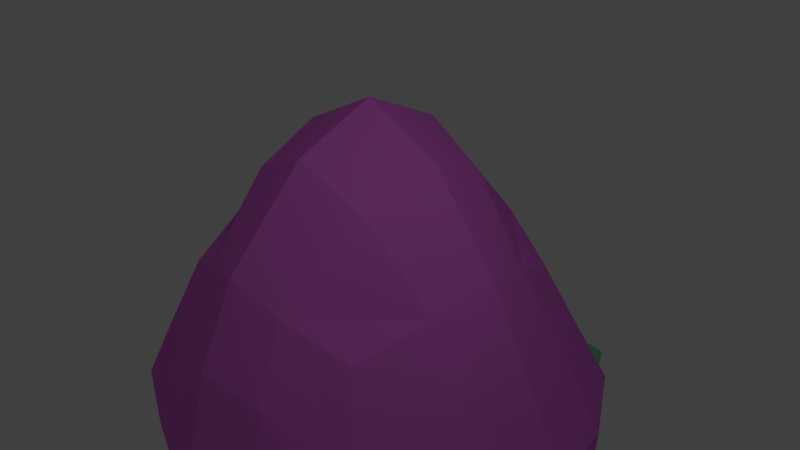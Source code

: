 # Source: BOSS1.blend  (saved by Blender 2.71.0; exported with 4.5.12 LTS)
import bpy
from mathutils import Matrix  # noqa: F401  (used for matrix-valued properties, if any)

bpy.ops.wm.read_factory_settings(use_empty=True)
scene = bpy.context.scene
scene.name = 'Scene'

# ---- collections
col_collection_1 = bpy.data.collections.new('Collection 1'); scene.collection.children.link(col_collection_1)

# ---- materials (node trees are filled in below, after node groups)
mat_boss1default = bpy.data.materials.new('BOSS1default')
mat_boss1default.alpha_threshold = 0.0
mat_boss1default.use_transparent_shadow = False
mat_boss1default.diffuse_color = (0.2568, 0.8, 0.4249, 1.0)
mat_boss1default.specular_color = (0.7617, 1.0, 0.8177)
mat_boss1default.roughness = 0.5
mat_boss1default.line_color = (0.0, 0.0, 0.0, 1.0)
mat_boss2seethrough = bpy.data.materials.new('BOSS2Seethrough')
mat_boss2seethrough.alpha_threshold = 0.0
mat_boss2seethrough.use_transparent_shadow = False
mat_boss2seethrough.diffuse_color = (0.8, 0.1709, 0.7699, 1.0)
mat_boss2seethrough.specular_color = (0.0, 0.4415, 1.0)
mat_boss2seethrough.roughness = 0.5
mat_boss2seethrough.specular_intensity = 0.9
mat_boss2seethrough.line_color = (0.0, 0.0, 0.0, 0.5053)

# ---- material node trees

# ---- world
world_world = bpy.data.worlds.new('World'); scene.world = world_world
world_world.color = (0.05088, 0.05088, 0.05088)
world_world.use_sun_shadow = False
world_world.sun_shadow_jitter_overblur = 0.0
world_world.cycles.sampling_method = 'MANUAL'
world_world.cycles.sample_map_resolution = 256

# ---- cameras
cam_camera = bpy.data.cameras.new('Camera')
cam_camera.clip_end = 100.0
cam_camera.lens = 35.0
cam_camera.sensor_width = 32.0
cam_camera.sensor_height = 18.0
cam_camera.ortho_scale = 7.314
cam_camera.dof.focus_distance = 0.0
cam_camera.dof.aperture_fstop = 128.0

# ---- lights
light_lamp = bpy.data.lights.new('Lamp', 'POINT')
light_lamp.transmission_factor = 0.0
light_lamp.cutoff_distance = 30.0
light_lamp.energy = 100.0
light_lamp.shadow_buffer_clip_start = 1.001
light_lamp.shadow_soft_size = 0.1
light_lamp.shadow_maximum_resolution = 0.006
light_lamp.use_absolute_resolution = True
light_lamp.cycles.use_multiple_importance_sampling = False

# ---- meshes
me_cube = bpy.data.meshes.new('Cube')
me_cube.from_pydata([(1.0, 1.0, -1.299), (1.0, -1.0, -1.299), (-1.0, -1.0, -1.299), (-1.0, 1.0, -1.299), (0.7928, 0.8106, 0.8671), (0.795, -0.8764, 0.8671), (-0.8565, -0.8247, 0.8671), (-0.8245, 0.8485, 0.8671), (1.152, 0.5, -1.225), (1.214, -5.96e-08, -1.195), (1.152, -0.5, -1.225), (0.5, 1.138, -1.225), (5.443e-07, 1.195, -1.195), (-0.5, 1.138, -1.225), (1.154, 1.136, -0.5878), (1.15, 1.144, -0.0387), (0.986, 0.9996, 0.3604), (0.5, -1.138, -1.225), (3.146e-07, -1.195, -1.195), (-0.5, -1.138, -1.225), (1.154, -1.137, -0.5877), (1.15, -1.162, -0.04041), (0.9872, -1.048, 0.3604), (-1.155, -0.5, -1.225), (-1.218, 3.937e-07, -1.195), (-1.155, 0.5, -1.225), (-1.158, -1.136, -0.5877), (-1.172, -1.146, -0.04084), (-1.034, -1.009, 0.3604), (-1.158, 1.136, -0.5877), (-1.164, 1.15, -0.04053), (-1.011, 1.025, 0.3604), (0.9772, 0.3639, 1.047), (1.062, -0.02445, 1.19), (0.9777, -0.4191, 1.047), (0.3496, 0.9911, 1.047), (-0.0204, 1.075, 1.183), (-0.3848, 1.002, 1.047), (0.353, -1.031, 1.047), (-0.02391, -1.082, 1.186), (-0.406, -0.9916, 1.047), (-1.005, -0.3795, 1.047), (-1.07, 0.002369, 1.187), (-0.9925, 0.3922, 1.047), (0.5688, 0.6044, -1.418), (-2.879e-07, 0.6476, -1.535), (-0.5688, 0.6044, -1.418), (0.5973, 9.83e-08, -1.555), (-0.5973, 3.25e-07, -1.555), (0.5688, -0.6044, -1.418), (-3.772e-07, -0.6476, -1.535), (-0.5688, -0.6044, -1.418), (0.4981, 0.4668, 1.55), (0.5941, -0.01073, 1.744), (0.4986, -0.5025, 1.549), (-0.002389, 0.5522, 1.776), (3.668e-05, -6.127e-05, 2.03), (-0.006947, -0.5534, 1.776), (-0.5093, 0.4904, 1.55), (-0.5931, 0.006384, 1.744), (-0.5264, -0.4753, 1.55), (1.446, 0.5688, -0.6315), (1.533, -1.59e-07, -0.6476), (1.446, -0.5688, -0.6315), (1.499, 0.5666, -5.989e-07), (1.636, -0.0006887, -7.03e-07), (1.503, -0.5781, -6.119e-07), (1.229, 0.4554, 0.5785), (1.345, -0.0167, 0.6441), (1.234, -0.4962, 0.58), (0.5688, -1.346, -0.6315), (-2.384e-07, -1.433, -0.6476), (-0.5688, -1.346, -0.6315), (0.5571, -1.415, -0.003619), (-0.002388, -1.534, -7.25e-07), (-0.5716, -1.407, -0.001233), (0.4409, -1.265, 0.5768), (-0.01942, -1.349, 0.6414), (-0.4839, -1.231, 0.578), (-1.463, -0.5688, -0.6315), (-1.549, 3.277e-07, -0.6476), (-1.463, 0.5688, -0.6315), (-1.53, -0.5655, -7.204e-06), (-1.649, 0.0002377, -7.25e-07), (-1.519, 0.5682, -6.248e-07), (-1.264, -0.4624, 0.5778), (-1.35, 0.001042, 0.6431), (-1.246, 0.4752, 0.5789), (0.4426, 1.225, 0.5769), (-0.01621, 1.343, 0.6423), (-0.4665, 1.243, 0.5764), (0.5601, 1.402, -0.002396), (-0.001338, 1.534, -7.03e-07), (-0.5701, 1.412, -0.002378), (0.5688, 1.346, -0.6315), (2.384e-07, 1.433, -0.6476), (-0.5688, 1.346, -0.6315), (0.396, 0.396, -2.076), (-3.11e-07, 0.56, -2.223), (-0.396, 0.396, -2.07), (0.56, 2.063e-07, -2.223), (-3.637e-07, 2.247e-07, -2.878), (-0.56, 2.063e-07, -2.223), (0.396, -0.396, -2.076), (-3.11e-07, -0.56, -2.223), (-0.396, -0.396, -2.135), (-0.3535, 0.9135, -2.732), (-0.7494, 0.7494, -2.599), (-0.3535, 0.3535, -3.165), (-0.9135, 0.3535, -2.732), (-3.637e-07, 2.247e-07, -2.878), (-0.56, 2.063e-07, -2.223), (-3.11e-07, -0.56, -2.223), (-0.396, -0.396, -2.135), (-0.7151, -0.7151, -2.673), (-0.3191, -0.8791, -2.76), (-0.8791, -0.3191, -2.76), (-0.3191, -0.3191, -3.191), (0.7423, 0.7423, -2.601), (0.3463, 0.9063, -2.729), (0.9063, 0.3463, -2.729), (0.3463, 0.3463, -3.165), (0.9034, -0.3434, -2.726), (0.3434, -0.3434, -3.163), (0.7393, -0.7393, -2.597), (0.3434, -0.9034, -2.726), (1.086, 1.086, -3.242), (0.7614, 1.22, -3.33), (1.22, 0.7614, -3.33), (0.7614, 0.7614, -3.581), (1.2, -0.7237, -3.271), (0.7237, -0.7237, -3.532), (1.061, -1.061, -3.18), (0.7237, -1.2, -3.271), (-0.9711, -0.9711, -3.189), (-0.6413, -1.108, -3.242), (-1.108, -0.6413, -3.242), (-0.6413, -0.6413, -3.501), (-0.665, 1.129, -3.138), (-0.9933, 0.9933, -3.044), (-0.665, 0.665, -3.401), (-1.129, 0.665, -3.138), (-1.272, 1.711, -4.268), (-1.582, 1.582, -4.181), (-1.272, 1.272, -4.509), (-1.711, 1.272, -4.268), (-1.447, -1.447, -4.224), (-1.132, -1.577, -4.275), (-1.577, -1.132, -4.275), (-1.132, -1.132, -4.518), (1.667, -1.238, -4.22), (1.238, -1.238, -4.455), (1.541, -1.541, -4.138), (1.238, -1.667, -4.22), (1.565, 1.565, -4.177), (1.256, 1.693, -4.261), (1.693, 1.256, -4.261), (1.256, 1.256, -4.5), (2.209, 2.209, -5.449), (1.933, 2.324, -5.523), (2.324, 1.933, -5.523), (1.933, 1.933, -5.737), (2.295, -1.896, -5.458), (1.896, -1.896, -5.676), (2.178, -2.178, -5.381), (1.896, -2.295, -5.458), (-2.015, -2.015, -5.463), (-1.721, -2.138, -5.51), (-2.138, -1.721, -5.51), (-1.721, -1.721, -5.739), (-1.939, 2.312, -5.484), (-2.203, 2.203, -5.41), (-1.939, 1.939, -5.689), (-2.312, 1.939, -5.484), (3.24, -2.925, -7.367), (2.925, -2.925, -7.539), (3.148, -3.148, -7.307), (2.925, -3.24, -7.367), (-2.805, -2.805, -7.181), (-2.536, -2.916, -7.224), (-2.916, -2.536, -7.224), (-2.536, -2.536, -7.433), (3.153, 3.153, -7.287), (2.905, 3.256, -7.354), (3.256, 2.905, -7.354), (2.905, 2.905, -7.547), (-2.959, 3.296, -7.39), (-3.197, 3.197, -7.323), (-2.959, 2.959, -7.574), (-3.296, 2.959, -7.39), (3.835, 3.835, -8.711), (3.69, 3.895, -8.75), (3.895, 3.69, -8.75), (3.69, 3.69, -8.863), (3.871, -3.667, -8.706), (3.667, -3.667, -8.818), (3.811, -3.811, -8.667), (3.667, -3.871, -8.706), (-3.42, -3.42, -8.589), (-3.231, -3.498, -8.62), (-3.498, -3.231, -8.62), (-3.231, -3.231, -8.766), (-3.673, 3.921, -8.678), (-3.848, 3.848, -8.629), (-3.673, 3.673, -8.813), (-3.921, 3.673, -8.678), (0.5688, 0.6044, -1.418), (0.5973, 9.83e-08, -1.555), (0.396, 0.396, -2.076), (0.56, 2.063e-07, -2.223), (0.8278, -1.518, -1.66), (0.259, -1.561, -1.746), (0.655, -1.309, -2.162), (0.259, -1.473, -2.266), (0.8467, 1.584, -1.682), (0.2778, 1.627, -1.769), (0.6738, 1.375, -2.179), (0.2778, 1.539, -2.284), (-0.2368, -1.539, -1.723), (-0.8056, -1.496, -1.637), (-0.2368, -1.452, -2.246), (-0.6328, -1.288, -2.186), (-0.2773, 1.619, -1.768), (-0.8461, 1.575, -1.681), (-0.2773, 1.531, -2.283), (-0.6733, 1.367, -2.174), (-0.5643, 2.429, -2.097), (-1.016, 2.395, -2.028), (-0.5643, 2.36, -2.504), (-0.8785, 2.23, -2.416), (-0.5723, -2.645, -2.123), (-1.052, -2.608, -2.05), (-0.5723, -2.571, -2.556), (-0.906, -2.433, -2.502), (1.089, -2.59, -2.07), (0.5982, -2.627, -2.145), (0.9399, -2.41, -2.495), (0.5982, -2.551, -2.588), (1.041, 2.419, -2.011), (0.5494, 2.456, -2.086), (0.8915, 2.239, -2.437), (0.5494, 2.38, -2.529), (1.372, 3.698, -2.482), (0.9385, 3.731, -2.547), (1.24, 3.539, -2.857), (0.9385, 3.664, -2.939), (1.485, -4.096, -2.618), (1.051, -4.129, -2.684), (1.353, -3.938, -2.994), (1.051, -4.063, -3.075), (-0.9614, 3.718, -2.567), (-1.351, 3.689, -2.508), (-0.9614, 3.658, -2.919), (-1.233, 3.546, -2.843), (-0.9835, -4.128, -2.622), (-1.426, -4.094, -2.555), (-0.9835, -4.059, -3.021), (-1.291, -3.932, -2.972), (1.62, 4.749, -2.891), (1.277, 4.775, -2.944), (1.516, 4.623, -3.189), (1.277, 4.722, -3.254), (1.776, -5.232, -3.038), (1.399, -5.26, -3.096), (1.661, -5.093, -3.365), (1.399, -5.202, -3.436), (-1.293, 4.79, -2.959), (-1.629, 4.765, -2.908), (-1.293, 4.738, -3.262), (-1.527, 4.642, -3.197), (-1.324, -5.281, -3.03), (-1.693, -5.253, -2.974), (-1.324, -5.224, -3.363), (-1.581, -5.118, -3.322), (-1.551, -5.87, -3.288), (-1.769, -5.853, -3.255), (-1.551, -5.836, -3.485), (-1.703, -5.774, -3.461), (-1.519, 5.414, -3.217), (-1.754, 5.396, -3.181), (-1.519, 5.378, -3.429), (-1.683, 5.31, -3.383), (1.745, 5.363, -3.152), (1.492, 5.383, -3.19), (1.668, 5.271, -3.371), (1.492, 5.344, -3.419), (1.885, -5.836, -3.308), (1.622, -5.856, -3.348), (1.805, -5.74, -3.536), (1.622, -5.816, -3.586)], [], [(19, 2, 23), (41, 6, 40), (34, 5, 22), (40, 6, 28), (43, 7, 31), (13, 3, 29), (13, 46, 25), (46, 48, 24), (51, 23, 24), (8, 44, 11), (44, 45, 12), (12, 45, 46), (9, 47, 44), (44, 206, 208), (46, 99, 102), (9, 10, 49), (49, 103, 100), (51, 48, 102), (10, 1, 17), (49, 17, 18), (18, 19, 51), (34, 54, 38), (54, 57, 39), (60, 40, 39), (35, 52, 32), (52, 53, 33), (33, 53, 54), (36, 55, 52), (55, 56, 53), (56, 57, 54), (36, 37, 58), (58, 59, 56), (56, 59, 60), (37, 7, 43), (58, 43, 42), (42, 41, 60), (63, 20, 1), (63, 66, 21), (69, 22, 21), (0, 14, 61), (8, 61, 62), (62, 63, 10), (15, 64, 61), (61, 64, 65), (65, 66, 63), (15, 16, 67), (64, 67, 68), (65, 68, 69), (16, 4, 32), (67, 32, 33), (33, 34, 69), (19, 72, 26), (72, 75, 27), (78, 28, 27), (20, 70, 17), (17, 70, 71), (71, 72, 19), (20, 21, 73), (70, 73, 74), (74, 75, 72), (21, 22, 76), (73, 76, 77), (77, 78, 75), (22, 5, 38), (76, 38, 39), (39, 40, 78), (81, 29, 3), (81, 84, 30), (87, 31, 30), (2, 26, 79), (23, 79, 80), (80, 81, 25), (27, 82, 79), (79, 82, 83), (83, 84, 81), (27, 28, 85), (82, 85, 86), (86, 87, 84), (28, 6, 41), (85, 41, 42), (42, 43, 87), (37, 90, 31), (90, 93, 30), (96, 29, 30), (16, 88, 35), (88, 89, 36), (36, 89, 90), (15, 91, 88), (91, 92, 89), (89, 92, 93), (15, 14, 94), (94, 95, 92), (92, 95, 96), (14, 0, 11), (11, 12, 95), (95, 12, 13), (98, 119, 121), (102, 99, 107), (104, 101, 123), (102, 111, 113), (104, 50, 218), (50, 104, 213), (45, 98, 224), (45, 215, 217), (109, 107, 139), (98, 101, 108), (102, 109, 108), (98, 106, 107), (112, 113, 114), (104, 112, 110), (105, 113, 112), (101, 110, 111), (111, 110, 117), (112, 115, 117), (117, 137, 136), (111, 116, 114), (121, 119, 127), (100, 120, 118), (100, 101, 121), (98, 97, 118), (123, 131, 133), (100, 103, 124), (104, 125, 124), (100, 122, 123), (127, 155, 157), (120, 128, 126), (121, 129, 128), (119, 118, 126), (133, 131, 151), (122, 124, 132), (125, 133, 132), (123, 122, 130), (136, 137, 149), (115, 114, 134), (117, 115, 135), (116, 136, 134), (141, 139, 143), (108, 140, 138), (108, 109, 141), (106, 138, 139), (145, 143, 171), (138, 140, 144), (141, 145, 144), (138, 142, 143), (148, 149, 169), (135, 134, 146), (135, 147, 149), (136, 148, 146), (153, 151, 163), (130, 132, 152), (133, 153, 152), (130, 150, 151), (155, 159, 161), (128, 156, 154), (128, 129, 157), (127, 126, 154), (159, 183, 185), (156, 160, 158), (156, 157, 161), (155, 154, 158), (165, 163, 175), (150, 152, 164), (153, 165, 164), (150, 162, 163), (168, 169, 181), (147, 146, 166), (147, 167, 169), (148, 168, 166), (173, 171, 187), (142, 144, 172), (145, 173, 172), (142, 170, 171), (177, 175, 195), (162, 164, 176), (165, 177, 176), (162, 174, 175), (180, 181, 201), (167, 166, 178), (167, 179, 181), (168, 180, 178), (183, 191, 193), (160, 184, 182), (160, 161, 185), (159, 158, 182), (189, 187, 203), (170, 172, 188), (173, 189, 188), (170, 186, 187), (192, 193, 191), (184, 192, 190), (184, 185, 193), (183, 182, 190), (194, 196, 197), (174, 176, 196), (177, 197, 196), (174, 194, 195), (199, 198, 200), (179, 178, 198), (179, 199, 201), (180, 200, 198), (202, 204, 205), (186, 188, 204), (189, 205, 204), (186, 202, 203), (206, 207, 209), (97, 208, 209), (47, 207, 206), (100, 209, 207), (211, 213, 237), (103, 212, 213), (50, 211, 210), (103, 49, 210), (215, 239, 241), (97, 216, 214), (97, 98, 217), (45, 44, 214), (218, 230, 232), (105, 104, 220), (105, 221, 219), (50, 51, 219), (222, 224, 228), (99, 46, 223), (99, 225, 224), (45, 222, 223), (226, 228, 252), (225, 223, 227), (225, 229, 228), (222, 226, 227), (230, 254, 256), (221, 220, 232), (221, 233, 231), (218, 219, 231), (235, 237, 249), (212, 236, 237), (211, 235, 234), (212, 210, 234), (239, 243, 245), (216, 240, 238), (216, 217, 241), (215, 214, 238), (243, 259, 261), (240, 244, 242), (240, 241, 245), (239, 238, 242), (247, 249, 265), (236, 248, 249), (235, 247, 246), (236, 234, 246), (250, 252, 268), (229, 227, 251), (229, 253, 252), (226, 250, 251), (254, 270, 272), (233, 232, 256), (233, 257, 255), (230, 231, 255), (259, 283, 285), (244, 260, 258), (244, 245, 261), (243, 242, 258), (263, 265, 289), (248, 264, 265), (247, 263, 262), (248, 246, 262), (266, 268, 280), (253, 251, 267), (253, 269, 268), (250, 266, 267), (270, 274, 276), (257, 256, 272), (257, 273, 271), (254, 255, 271), (275, 277, 276), (273, 272, 276), (273, 277, 275), (270, 271, 275), (279, 278, 280), (269, 267, 279), (269, 281, 280), (266, 278, 279), (282, 284, 285), (260, 284, 282), (260, 261, 285), (259, 258, 282), (286, 287, 289), (264, 288, 289), (263, 287, 286), (264, 262, 286), (51, 19, 23), (60, 41, 40), (69, 34, 22), (78, 40, 28), (87, 43, 31), (96, 13, 29), (3, 13, 25), (25, 46, 24), (48, 51, 24), (0, 8, 11), (11, 44, 12), (13, 12, 46), (8, 9, 44), (97, 44, 208), (48, 46, 102), (47, 9, 49), (47, 49, 100), (105, 51, 102), (49, 10, 17), (50, 49, 18), (50, 18, 51), (5, 34, 38), (38, 54, 39), (57, 60, 39), (4, 35, 32), (32, 52, 33), (34, 33, 54), (35, 36, 52), (52, 55, 53), (53, 56, 54), (55, 36, 58), (55, 58, 56), (57, 56, 60), (58, 37, 43), (59, 58, 42), (59, 42, 60), (10, 63, 1), (20, 63, 21), (66, 69, 21), (8, 0, 61), (9, 8, 62), (9, 62, 10), (14, 15, 61), (62, 61, 65), (62, 65, 63), (64, 15, 67), (65, 64, 68), (66, 65, 69), (67, 16, 32), (68, 67, 33), (68, 33, 69), (2, 19, 26), (26, 72, 27), (75, 78, 27), (1, 20, 17), (18, 17, 71), (18, 71, 19), (70, 20, 73), (71, 70, 74), (71, 74, 72), (73, 21, 76), (74, 73, 77), (74, 77, 75), (76, 22, 38), (77, 76, 39), (77, 39, 78), (25, 81, 3), (29, 81, 30), (84, 87, 30), (23, 2, 79), (24, 23, 80), (24, 80, 25), (26, 27, 79), (80, 79, 83), (80, 83, 81), (82, 27, 85), (83, 82, 86), (83, 86, 84), (85, 28, 41), (86, 85, 42), (86, 42, 87), (7, 37, 31), (31, 90, 30), (93, 96, 30), (4, 16, 35), (35, 88, 36), (37, 36, 90), (16, 15, 88), (88, 91, 89), (90, 89, 93), (91, 15, 94), (91, 94, 92), (93, 92, 96), (94, 14, 11), (94, 11, 95), (96, 95, 13), (101, 98, 121), (109, 102, 107), (125, 104, 123), (105, 102, 113), (220, 104, 218), (211, 50, 213), (222, 45, 224), (98, 45, 217), (141, 109, 139), (106, 98, 108), (101, 102, 108), (99, 98, 107), (115, 112, 114), (101, 104, 110), (104, 105, 112), (102, 101, 111), (116, 111, 117), (110, 112, 117), (116, 117, 136), (113, 111, 114), (129, 121, 127), (97, 100, 118), (120, 100, 121), (119, 98, 118), (125, 123, 133), (122, 100, 124), (103, 104, 124), (101, 100, 123), (129, 127, 157), (118, 120, 126), (120, 121, 128), (127, 119, 126), (153, 133, 151), (130, 122, 132), (124, 125, 132), (131, 123, 130), (148, 136, 149), (135, 115, 134), (137, 117, 135), (114, 116, 134), (145, 141, 143), (106, 108, 138), (140, 108, 141), (107, 106, 139), (173, 145, 171), (142, 138, 144), (140, 141, 144), (139, 138, 143), (168, 148, 169), (147, 135, 146), (137, 135, 149), (134, 136, 146), (165, 153, 163), (150, 130, 152), (132, 133, 152), (131, 130, 151), (157, 155, 161), (126, 128, 154), (156, 128, 157), (155, 127, 154), (161, 159, 185), (154, 156, 158), (160, 156, 161), (159, 155, 158), (177, 165, 175), (162, 150, 164), (152, 153, 164), (151, 150, 163), (180, 168, 181), (167, 147, 166), (149, 147, 169), (146, 148, 166), (189, 173, 187), (170, 142, 172), (144, 145, 172), (143, 142, 171), (197, 177, 195), (174, 162, 176), (164, 165, 176), (163, 162, 175), (200, 180, 201), (179, 167, 178), (169, 167, 181), (166, 168, 178), (185, 183, 193), (158, 160, 182), (184, 160, 185), (183, 159, 182), (205, 189, 203), (186, 170, 188), (172, 173, 188), (171, 170, 187), (190, 192, 191), (182, 184, 190), (192, 184, 193), (191, 183, 190), (195, 194, 197), (194, 174, 196), (176, 177, 196), (175, 174, 195), (201, 199, 200), (199, 179, 198), (181, 179, 201), (178, 180, 198), (203, 202, 205), (202, 186, 204), (188, 189, 204), (187, 186, 203), (208, 206, 209), (100, 97, 209), (44, 47, 206), (47, 100, 207), (235, 211, 237), (104, 103, 213), (49, 50, 210), (212, 103, 210), (217, 215, 241), (44, 97, 214), (216, 97, 217), (215, 45, 214), (220, 218, 232), (221, 105, 220), (51, 105, 219), (218, 50, 219), (226, 222, 228), (225, 99, 223), (98, 99, 224), (46, 45, 223), (250, 226, 252), (229, 225, 227), (224, 225, 228), (223, 222, 227), (232, 230, 256), (233, 221, 232), (219, 221, 231), (230, 218, 231), (247, 235, 249), (213, 212, 237), (210, 211, 234), (236, 212, 234), (241, 239, 245), (214, 216, 238), (240, 216, 241), (239, 215, 238), (245, 243, 261), (238, 240, 242), (244, 240, 245), (243, 239, 242), (263, 247, 265), (237, 236, 249), (234, 235, 246), (248, 236, 246), (266, 250, 268), (253, 229, 251), (228, 229, 252), (227, 226, 251), (256, 254, 272), (257, 233, 256), (231, 233, 255), (254, 230, 255), (261, 259, 285), (242, 244, 258), (260, 244, 261), (259, 243, 258), (287, 263, 289), (249, 248, 265), (246, 247, 262), (264, 248, 262), (278, 266, 280), (269, 253, 267), (252, 253, 268), (251, 250, 267), (272, 270, 276), (273, 257, 272), (255, 257, 271), (270, 254, 271), (274, 275, 276), (277, 273, 276), (271, 273, 275), (274, 270, 275), (281, 279, 280), (281, 269, 279), (268, 269, 280), (267, 266, 279), (283, 282, 285), (258, 260, 282), (284, 260, 285), (283, 259, 282), (288, 286, 289), (265, 264, 289), (262, 263, 286), (288, 264, 286)])
me_cube.polygons.foreach_set('material_index', [1, 1, 1, 1, 1, 1, 1, 1, 1, 1, 1, 1, 1, 0, 0, 1, 0, 0, 1, 1, 1, 1, 1, 1, 1, 1, 1, 1, 1, 1, 1, 1, 1, 1, 1, 1, 1, 1, 1, 1, 1, 1, 1, 1, 1, 1, 1, 1, 1, 1, 1, 1, 1, 1, 1, 1, 1, 1, 1, 1, 1, 1, 1, 1, 1, 1, 1, 1, 1, 1, 1, 1, 1, 1, 1, 1, 1, 1, 1, 1, 1, 1, 1, 1, 1, 1, 1, 1, 1, 1, 1, 1, 1, 1, 1, 1, 0, 0, 0, 0, 0, 0, 0, 0, 0, 0, 0, 0, 0, 0, 0, 0, 0, 0, 0, 0, 0, 0, 0, 0, 0, 0, 0, 0, 0, 0, 0, 0, 0, 0, 0, 0, 0, 0, 0, 0, 0, 0, 0, 0, 0, 0, 0, 0, 0, 0, 0, 0, 0, 0, 0, 0, 0, 0, 0, 0, 0, 0, 0, 0, 0, 0, 0, 0, 0, 0, 0, 0, 0, 0, 0, 0, 0, 0, 0, 0, 0, 0, 0, 0, 0, 0, 0, 0, 0, 0, 0, 0, 0, 0, 0, 0, 0, 0, 0, 0, 0, 0, 0, 0, 0, 0, 0, 0, 0, 0, 1, 0, 0, 0, 0, 0, 0, 0, 0, 0, 0, 0, 0, 0, 0, 0, 0, 0, 0, 0, 0, 0, 0, 0, 0, 0, 0, 0, 0, 0, 0, 0, 0, 0, 0, 0, 0, 0, 0, 0, 0, 0, 0, 0, 0, 0, 0, 0, 0, 0, 0, 0, 0, 0, 0, 0, 0, 0, 0, 0, 0, 0, 0, 0, 0, 0, 0, 0, 0, 0, 0, 0, 0, 0, 0, 0, 0, 0, 0, 0, 0, 0, 1, 1, 1, 1, 1, 1, 1, 1, 1, 1, 1, 1, 1, 0, 0, 1, 0, 0, 1, 1, 1, 1, 1, 1, 1, 1, 1, 1, 1, 1, 1, 1, 1, 1, 1, 1, 1, 1, 1, 1, 1, 1, 1, 1, 1, 1, 1, 1, 1, 1, 1, 1, 1, 1, 1, 1, 1, 1, 1, 1, 1, 1, 1, 1, 1, 1, 1, 1, 1, 1, 1, 1, 1, 1, 1, 1, 1, 1, 1, 1, 1, 1, 1, 1, 1, 1, 1, 1, 1, 1, 1, 1, 1, 1, 1, 1, 0, 0, 0, 0, 0, 0, 0, 0, 0, 0, 0, 0, 0, 0, 0, 0, 0, 0, 0, 0, 0, 0, 0, 0, 0, 0, 0, 0, 0, 0, 0, 0, 0, 0, 0, 0, 0, 0, 0, 0, 0, 0, 0, 0, 0, 0, 0, 0, 0, 0, 0, 0, 0, 0, 0, 0, 0, 0, 0, 0, 0, 0, 0, 0, 0, 0, 0, 0, 0, 0, 0, 0, 0, 0, 0, 0, 0, 0, 0, 0, 0, 0, 0, 0, 0, 0, 0, 0, 0, 0, 0, 0, 0, 0, 0, 0, 0, 0, 0, 0, 0, 0, 0, 0, 0, 0, 0, 0, 0, 0, 1, 0, 0, 0, 0, 0, 0, 0, 0, 0, 0, 0, 0, 0, 0, 0, 0, 0, 0, 0, 0, 0, 0, 0, 0, 0, 0, 0, 0, 0, 0, 0, 0, 0, 0, 0, 0, 0, 0, 0, 0, 0, 0, 0, 0, 0, 0, 0, 0, 0, 0, 0, 0, 0, 0, 0, 0, 0, 0, 0, 0, 0, 0, 0, 0, 0, 0, 0, 0, 0, 0, 0, 0, 0, 0, 0, 0, 0, 0, 0, 0, 0])
me_cube.materials.append(mat_boss1default)
me_cube.materials.append(mat_boss2seethrough)
me_cube.use_remesh_preserve_volume = False
me_cube.use_remesh_preserve_attributes = False
me_cube.use_mirror_vertex_groups = False
me_cube.update()
arm_armature_001 = bpy.data.armatures.new('Armature.001')  # bones are not reproduced

# ---- objects
ob_armature = bpy.data.objects.new('Armature', arm_armature_001)
ob_octo = bpy.data.objects.new('Octo', me_cube)
ob_lamp = bpy.data.objects.new('Lamp', light_lamp)
ob_camera = bpy.data.objects.new('Camera', cam_camera)

# ---- transforms, parenting, visibility, modifiers, constraints
ob_armature.location = (0.0, 0.0, 0.0)
ob_armature.lineart.crease_threshold = 0.0
ob_octo.parent = ob_armature
ob_octo.matrix_parent_inverse = Matrix(((1.0, 0.0, 0.0, -0.0), (0.0, 1.0, 0.0, -0.0), (0.0, 0.0, 1.0, -1.805), (0.0, 0.0, 0.0, 1.0)))
ob_octo.location = (0.0, 0.0, 1.192e-07)
ob_octo.scale = (1.929, 1.929, 1.929)
ob_octo.lock_rotations_4d = False
ob_octo.empty_display_type = 'ARROWS'
ob_octo.show_transparent = True
ob_octo.lineart.crease_threshold = 0.0
_vg = ob_octo.vertex_groups.new(name='Bone')
for _i, _w in zip([0, 1, 2, 3, 4, 5, 6, 7, 8, 9, 10, 11, 12, 13, 14, 15, 16, 17, 18, 19, 20, 21, 22, 23, 24, 25, 26, 27, 28, 29, 30, 31, 32, 33, 34, 35, 36, 37, 38, 39, 40, 41, 42, 43, 44, 45, 46, 47, 48, 49, 50, 51, 52, 53, 54, 55, 57, 58, 59, 60, 61, 62, 63, 64, 65, 66, 67, 68, 69, 70, 71, 72, 73, 74, 75, 76, 77, 78, 79, 80, 81, 82, 83, 84, 85, 86, 87, 88, 89, 90, 91, 92, 93, 94, 95, 96, 97, 99], [0.7458, 0.6422, 0.6187, 0.7112, 0.8352, 0.8257, 0.8072, 0.8235, 0.7167, 0.6662, 0.6095, 0.7276, 0.685, 0.7209, 0.8502, 0.9003, 0.8997, 0.5885, 0.602, 0.5815, 0.8329, 0.8861, 0.8883, 0.5694, 0.5733, 0.637, 0.81, 0.8577, 0.8647, 0.8532, 0.8916, 0.8878, 0.7813, 0.7624, 0.7764, 0.7866, 0.7702, 0.7816, 0.7726, 0.7439, 0.7613, 0.7507, 0.7259, 0.7599, 0.5133, 0.1188, 0.5061, 0.1282, 0.1354, 0.1389, 0.0423, 0.1357, 0.2944, 0.303, 0.2788, 0.2824, 0.151, 0.2766, 0.169, 0.249, 0.8524, 0.8374, 0.8262, 0.8971, 0.8926, 0.8875, 0.8798, 0.8769, 0.8751, 0.8107, 0.8045, 0.798, 0.8787, 0.8706, 0.846, 0.8674, 0.8613, 0.8538, 0.7897, 0.7902, 0.8197, 0.828, 0.829, 0.8663, 0.8372, 0.819, 0.8512, 0.8826, 0.881, 0.8782, 0.9021, 0.9016, 0.8987, 0.8584, 0.8517, 0.857, 0.02413, 0.05854]): _vg.add([_i], _w, 'REPLACE')
_vg = ob_octo.vertex_groups.new(name='Bone.001')
for _i, _w in zip([4, 5, 6, 7, 15, 16, 21, 22, 26, 27, 28, 30, 31, 32, 33, 34, 35, 36, 37, 38, 39, 40, 41, 42, 43, 52, 53, 54, 55, 56, 57, 58, 59, 60, 64, 65, 66, 67, 68, 69, 73, 74, 75, 76, 77, 78, 79, 80, 81, 82, 83, 84, 85, 86, 87, 88, 89, 90, 91, 92, 93], [0.146, 0.1507, 0.1628, 0.154, 0.0196, 0.06173, 0.02188, 0.0643, 0.004341, 0.04389, 0.07558, 0.02933, 0.06872, 0.2058, 0.2265, 0.2091, 0.2011, 0.2193, 0.205, 0.2107, 0.2421, 0.2199, 0.2283, 0.2575, 0.2223, 0.7008, 0.692, 0.7159, 0.713, 0.9785, 0.8459, 0.718, 0.8272, 0.7448, 0.03018, 0.03042, 0.03129, 0.09142, 0.09489, 0.09262, 0.03674, 0.04389, 0.05597, 0.09599, 0.1032, 0.1033, 0.008084, 0.008509, 0.001977, 0.06399, 0.06603, 0.05257, 0.1139, 0.1328, 0.109, 0.09045, 0.09399, 0.09325, 0.03031, 0.0312, 0.0343]): _vg.add([_i], _w, 'REPLACE')
_vg = ob_octo.vertex_groups.new(name='Bone.003')
for _i, _w in zip([0, 3, 8, 9, 11, 12, 13, 14, 15, 24, 25, 29, 44, 45, 46, 47, 61, 62, 81, 91, 92, 93, 94, 95, 96, 97, 98, 99, 100, 106, 118, 206, 207, 208, 209, 214, 215, 216, 217, 222, 238, 239], [0.1352, 0.08407, 0.1229, 0.03648, 0.1792, 0.2188, 0.1196, 0.06504, 0.01293, 0.01301, 0.06952, 0.0245, 0.3418, 0.7458, 0.1472, 0.01632, 0.04653, 0.0008551, 0.006871, 0.01458, 0.0135, 0.001111, 0.07548, 0.08088, 0.05607, 0.7067, 0.1659, 0.03358, 0.0458, 0.027, 0.02134, 0.7352, 0.1791, 0.6064, 0.201, 0.9201, 0.9454, 0.9851, 0.9319, 0.02604, 0.00141, 0.0257]): _vg.add([_i], _w, 'REPLACE')
_vg = ob_octo.vertex_groups.new(name='Bone.005')
for _i, _w in zip([214, 215, 217, 238, 239, 240, 241], [0.05076, 0.02354, 0.02916, 0.9483, 0.9472, 0.9876, 0.9601]): _vg.add([_i], _w, 'REPLACE')
_vg = ob_octo.vertex_groups.new(name='Bone.004')
for _i, _w in zip([242, 243, 244, 245], [0.9708, 0.969, 0.991, 0.9752]): _vg.add([_i], _w, 'REPLACE')
_vg = ob_octo.vertex_groups.new(name='Bone.006')
for _i, _w in zip([258, 259, 260, 261, 282, 283, 284, 285], [0.9896, 0.9785, 0.9927, 0.9915, 0.9992, 0.9968, 0.9996, 0.9992]): _vg.add([_i], _w, 'REPLACE')
_vg = ob_octo.vertex_groups.new(name='Bone.007')
for _i, _w in zip([3, 12, 13, 24, 25, 45, 46, 48, 81, 98, 99, 102, 106, 107, 222, 223, 224, 225, 226], [0.06429, 0.01139, 0.06888, 0.02142, 0.0775, 0.05022, 0.187, 0.0189, 0.003837, 0.09764, 0.5865, 0.04148, 0.0158, 0.01238, 0.9023, 0.9213, 0.9123, 0.9865, 0.02424]): _vg.add([_i], _w, 'REPLACE')
_vg = ob_octo.vertex_groups.new(name='Bone.009')
for _i, _w in zip([222, 223, 224, 226, 227, 228, 229], [0.03349, 0.04534, 0.04355, 0.9477, 0.9557, 0.9603, 0.9922]): _vg.add([_i], _w, 'REPLACE')
_vg = ob_octo.vertex_groups.new(name='Bone.008')
for _i, _w in zip([250, 251, 252, 253], [0.9746, 0.9756, 0.9805, 0.9937]): _vg.add([_i], _w, 'REPLACE')
_vg = ob_octo.vertex_groups.new(name='Bone.010')
for _i, _w in zip([266, 267, 268, 269, 278, 279, 280, 281], [0.9832, 0.9902, 0.9944, 0.9922, 0.9988, 0.9993, 0.9996, 0.9993]): _vg.add([_i], _w, 'REPLACE')
_vg = ob_octo.vertex_groups.new(name='Bone.018')
for _i, _w in zip([44, 45, 46, 47, 97, 98, 99, 100, 101, 103, 104, 106, 108, 118, 119, 120, 121, 122, 123, 124, 126, 127, 128, 129, 224], [0.03122, 0.05684, 0.005697, 0.06063, 0.2058, 0.6441, 0.1043, 0.7288, 0.69, 0.1443, 0.02886, 0.1656, 0.09178, 0.9223, 0.956, 0.9495, 0.9658, 0.05909, 0.07974, 0.039, 0.2423, 0.837, 0.5109, 0.9674, 0.001449]): _vg.add([_i], _w, 'REPLACE')
_vg = ob_octo.vertex_groups.new(name='Bone.023')
for _i, _w in zip([118, 120, 126, 127, 128, 129, 154, 155, 156, 157, 160], [0.01927, 0.0006089, 0.7558, 0.1608, 0.4881, 0.01372, 0.9814, 0.9717, 0.978, 0.9869, 0.01445]): _vg.add([_i], _w, 'REPLACE')
_vg = ob_octo.vertex_groups.new(name='Bone.022')
_vg = ob_octo.vertex_groups.new(name='Bone.021')
for _i, _w in zip([158, 159, 160, 161], [0.9845, 0.9868, 0.9505, 0.9908]): _vg.add([_i], _w, 'REPLACE')
_vg = ob_octo.vertex_groups.new(name='Bone.020')
for _i, _w in zip([182, 183, 184, 185], [0.9929, 0.993, 0.968, 0.9909]): _vg.add([_i], _w, 'REPLACE')
_vg = ob_octo.vertex_groups.new(name='Bone.019')
for _i, _w in zip([190, 191, 192, 193], [0.9954, 0.9937, 0.9903, 0.9926]): _vg.add([_i], _w, 'REPLACE')
_vg = ob_octo.vertex_groups.new(name='Bone.012')
for _i, _w in zip([98, 99, 101, 102, 106, 107, 108, 109, 138, 139, 140, 141], [0.03479, 0.05726, 0.111, 0.02391, 0.7345, 0.9217, 0.8736, 0.9205, 0.9599, 0.9743, 0.982, 0.9761]): _vg.add([_i], _w, 'REPLACE')
_vg = ob_octo.vertex_groups.new(name='Bone.017')
for _i, _w in zip([142, 143, 144, 145], [0.9731, 0.9786, 0.9849, 0.9767]): _vg.add([_i], _w, 'REPLACE')
_vg = ob_octo.vertex_groups.new(name='Bone.016')
_vg = ob_octo.vertex_groups.new(name='Bone.015')
for _i, _w in zip([170, 171, 172, 173], [0.9887, 0.9918, 0.9921, 0.9895]): _vg.add([_i], _w, 'REPLACE')
_vg = ob_octo.vertex_groups.new(name='Bone.014')
for _i, _w in zip([186, 187, 188, 189], [0.9936, 0.9963, 0.9921, 0.9925]): _vg.add([_i], _w, 'REPLACE')
_vg = ob_octo.vertex_groups.new(name='Bone.013')
for _i, _w in zip([202, 203, 204, 205], [0.992, 0.9954, 0.9896, 0.9887]): _vg.add([_i], _w, 'REPLACE')
_vg = ob_octo.vertex_groups.new(name='Bone.011')
for _i, _w in zip([0, 1, 8, 9, 10, 11, 14, 17, 18, 19, 20, 21, 44, 47, 49, 50, 61, 62, 63, 64, 65, 66, 70, 71, 73, 100, 103, 104, 124, 206, 207, 208, 209, 210, 211, 212, 213], [0.06248, 0.2138, 0.1041, 0.2225, 0.264, 0.01637, 0.02169, 0.2225, 0.08086, 0.01801, 0.08436, 0.03391, 0.06839, 0.725, 0.6212, 0.08553, 0.05465, 0.08737, 0.09879, 0.004288, 0.02441, 0.03463, 0.08038, 0.03848, 0.0164, 0.107, 0.5911, 0.1395, 0.1024, 0.2649, 0.7138, 0.1356, 0.1812, 0.1686, 0.8138, 0.9279, 0.8839]): _vg.add([_i], _w, 'REPLACE')
_vg = ob_octo.vertex_groups.new(name='Bone.024')
for _i, _w in zip([49, 210, 211, 212, 213, 234, 235, 236, 237], [0.06552, 0.8255, 0.1379, 0.05961, 0.06992, 0.9889, 0.9636, 0.9835, 0.9581]): _vg.add([_i], _w, 'REPLACE')
_vg = ob_octo.vertex_groups.new(name='Bone.025')
_vg = ob_octo.vertex_groups.new(name='Bone.026')
for _i, _w in zip([246, 247, 248, 249, 262, 263, 264, 265, 286, 287, 288, 289], [0.9958, 0.9815, 0.9892, 0.991, 0.9999, 0.9993, 0.9995, 0.9997, 0.9998, 0.9998, 0.9998, 0.9998]): _vg.add([_i], _w, 'REPLACE')
_vg = ob_octo.vertex_groups.new(name='Bone.027')
for _i, _w in zip([1, 2, 3, 10, 13, 17, 18, 19, 20, 23, 24, 25, 26, 27, 28, 29, 30, 46, 48, 49, 50, 51, 63, 70, 71, 72, 73, 74, 75, 78, 79, 80, 81, 82, 83, 84, 85, 86, 96, 102, 103, 104, 105, 211, 218, 219, 220, 221], [0.08491, 0.2915, 0.09343, 0.05625, 0.05066, 0.1336, 0.2722, 0.3279, 0.03035, 0.3309, 0.2839, 0.1583, 0.1238, 0.06964, 0.03486, 0.04076, 0.003368, 0.1079, 0.6642, 0.1342, 0.8084, 0.7472, 0.001397, 0.06826, 0.1111, 0.1327, 0.01849, 0.04999, 0.06887, 0.007626, 0.1348, 0.1195, 0.07845, 0.07623, 0.06757, 0.03689, 0.01631, 0.01027, 0.002111, 0.05641, 0.04543, 0.159, 0.7423, 0.02714, 0.8424, 0.2213, 0.1969, 0.851]): _vg.add([_i], _w, 'REPLACE')
_vg = ob_octo.vertex_groups.new(name='Bone.028')
for _i, _w in zip([51, 104, 218, 219, 220, 221, 230, 231, 232, 233], [0.06494, 0.02973, 0.1505, 0.7717, 0.7655, 0.1388, 0.9399, 0.9709, 0.5522, 0.9427]): _vg.add([_i], _w, 'REPLACE')
_vg = ob_octo.vertex_groups.new(name='Bone.029')
for _i, _w in zip([230, 232, 233], [0.03321, 0.4419, 0.03451]): _vg.add([_i], _w, 'REPLACE')
_vg = ob_octo.vertex_groups.new(name='Bone.030')
for _i, _w in zip([254, 255, 256, 257, 270, 271, 272, 273, 274, 275, 276, 277], [0.9895, 0.9902, 0.996, 0.9893, 0.9994, 0.9995, 0.9998, 0.9994, 0.9997, 0.9997, 0.9998, 0.9997]): _vg.add([_i], _w, 'REPLACE')
_vg = ob_octo.vertex_groups.new(name='Bone.031')
for _i, _w in zip([49, 50, 100, 101, 103, 104, 105, 122, 123, 124, 125, 130, 131, 132, 133, 150, 152, 153, 207, 208, 209, 213], [0.006945, 0.03423, 0.09252, 0.1344, 0.1771, 0.591, 0.08392, 0.9029, 0.8947, 0.8085, 0.9351, 0.8475, 0.9747, 0.843, 0.9477, 0.09669, 0.08531, 0.007558, 0.1071, 0.2581, 0.6178, 0.004027]): _vg.add([_i], _w, 'REPLACE')
_vg = ob_octo.vertex_groups.new(name='Bone.036')
for _i, _w in zip([130, 132, 133, 150, 151, 152, 153, 162, 164], [0.1154, 0.1171, 0.03461, 0.827, 0.9744, 0.8404, 0.9496, 0.04757, 0.03379]): _vg.add([_i], _w, 'REPLACE')
_vg = ob_octo.vertex_groups.new(name='Bone.035')
for _i, _w in zip([150, 152, 162, 163, 164, 165], [0.07095, 0.06936, 0.9153, 0.9851, 0.9233, 0.9787]): _vg.add([_i], _w, 'REPLACE')
_vg = ob_octo.vertex_groups.new(name='Bone.034')
_vg = ob_octo.vertex_groups.new(name='Bone.033')
for _i, _w in zip([162, 164, 174, 175, 176, 177, 195, 197], [0.0112, 0.01083, 0.9931, 0.9929, 0.9974, 0.9952, 0.04283, 0.02652]): _vg.add([_i], _w, 'REPLACE')
_vg = ob_octo.vertex_groups.new(name='Bone.032')
for _i, _w in zip([194, 195, 196, 197], [0.9839, 0.9534, 0.9954, 0.9616]): _vg.add([_i], _w, 'REPLACE')
_vg = ob_octo.vertex_groups.new(name='Bone.037')
for _i, _w in zip([24, 48, 99, 102, 105, 109, 110, 111, 112, 113, 114, 115, 116, 117, 134, 135, 136, 137], [0.009994, 0.1103, 0.1274, 0.8319, 0.1148, 0.05489, 0.9425, 0.9974, 0.9401, 0.9896, 0.9404, 0.8874, 0.9622, 0.8719, 0.01754, 0.07213, 0.0139, 0.05794]): _vg.add([_i], _w, 'REPLACE')
_vg = ob_octo.vertex_groups.new(name='Bone.042')
for _i, _w in zip([110, 112, 114, 115, 116, 117, 134, 135, 136, 137], [0.05595, 0.05807, 0.05814, 0.1092, 0.02458, 0.1246, 0.9439, 0.8994, 0.9562, 0.9167]): _vg.add([_i], _w, 'REPLACE')
_vg = ob_octo.vertex_groups.new(name='Bone.041')
for _i, _w in zip([135, 137, 146, 147, 148, 149], [0.006203, 0.0001514, 0.9819, 0.9659, 0.9801, 0.9745]): _vg.add([_i], _w, 'REPLACE')
_vg = ob_octo.vertex_groups.new(name='Bone.040')
for _i, _w in zip([166, 167, 168, 169], [0.9926, 0.9863, 0.9856, 0.9854]): _vg.add([_i], _w, 'REPLACE')
_vg = ob_octo.vertex_groups.new(name='Bone.039')
for _i, _w in zip([178, 179, 180, 181, 198, 199, 200, 201], [0.9941, 0.9954, 0.9849, 0.9874, 0.05735, 0.1153, 0.1149, 0.1371]): _vg.add([_i], _w, 'REPLACE')
_vg = ob_octo.vertex_groups.new(name='Bone.038')
for _i, _w in zip([198, 199, 200, 201], [0.9424, 0.8842, 0.8843, 0.8622]): _vg.add([_i], _w, 'REPLACE')
_m = ob_octo.modifiers.new('Armature', 'ARMATURE')
_m.object = ob_armature
ob_lamp.location = (4.076, -1.808, 6.063)
ob_lamp.rotation_euler = (0.6503, 0.05522, 1.866)
ob_lamp.lock_rotations_4d = False
ob_lamp.empty_display_type = 'ARROWS'
ob_lamp.color = (0.0, 0.0, 0.0, 0.0)
ob_lamp.lineart.crease_threshold = 0.0
ob_camera.location = (7.481, -6.508, 5.344)
ob_camera.rotation_euler = (1.109, 0.01082, 0.8149)
ob_camera.lock_rotations_4d = False
ob_camera.empty_display_type = 'ARROWS'
ob_camera.color = (0.0, 0.0, 0.0, 0.0)
ob_camera.display_type = 'WIRE'
ob_camera.lineart.crease_threshold = 0.0

# ---- collection membership
col_collection_1.objects.link(ob_armature)
col_collection_1.objects.link(ob_octo)
col_collection_1.objects.link(ob_lamp)
col_collection_1.objects.link(ob_camera)

# ---- scene / render settings (as saved in the file)
scene.camera = ob_camera
scene.frame_start = 1; scene.frame_end = 79; scene.frame_set(37)
scene.render.engine = 'BLENDER_EEVEE_NEXT'
scene.render.resolution_percentage = 50
scene.render.dither_intensity = 0.0
scene.cycles.use_denoising = False
scene.cycles.samples = 10
scene.cycles.sampling_pattern = 'TABULATED_SOBOL'
scene.cycles.light_sampling_threshold = 0.0
scene.cycles.use_adaptive_sampling = False
scene.cycles.use_light_tree = False
scene.cycles.blur_glossy = 0.0
scene.cycles.volume_bounces = 1
scene.cycles.pixel_filter_type = 'GAUSSIAN'
scene.cycles.sample_clamp_indirect = 0.0
scene.view_settings.view_transform = 'Standard'
bpy.context.view_layer.update()
